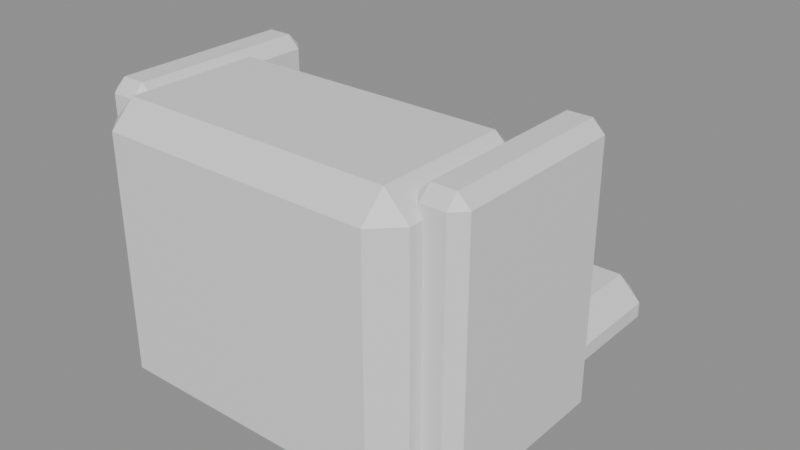 # Source: decor_cseat.blend  (saved by Blender 5.3.31; exported with 4.5.12 LTS)
import bpy
from mathutils import Matrix  # noqa: F401  (used for matrix-valued properties, if any)

bpy.ops.wm.read_factory_settings(use_empty=True)
scene = bpy.context.scene
scene.name = 'Scene'

# ---- materials (node trees are filled in below, after node groups)
mat_m0 = bpy.data.materials.new('m0')
mat_m6 = bpy.data.materials.new('m6')

# ---- material node trees
mat_m0.use_nodes = True; mat_m0.node_tree.nodes.clear()
_N = mat_m0.node_tree.nodes; _L = mat_m0.node_tree.links
n0 = _N.new('ShaderNodeBsdfPrincipled'); n0.name = 'Principled BSDF'; n0.location = (-200, 100)
n0.inputs[10].default_value = 0.005
n1 = _N.new('ShaderNodeOutputMaterial'); n1.name = 'Material Output'; n1.location = (200, 100)
_L.new(n0.outputs[0], n1.inputs[0])
n1.is_active_output = True
mat_m6.use_nodes = True; mat_m6.node_tree.nodes.clear()
_N = mat_m6.node_tree.nodes; _L = mat_m6.node_tree.links
n0 = _N.new('ShaderNodeBsdfPrincipled'); n0.name = 'Principled BSDF'; n0.location = (-200, 100)
n0.inputs[10].default_value = 0.005
n1 = _N.new('ShaderNodeOutputMaterial'); n1.name = 'Material Output'; n1.location = (200, 100)
_L.new(n0.outputs[0], n1.inputs[0])
n1.is_active_output = True

# ---- meshes
me_cube = bpy.data.meshes.new('Cube')
me_cube.from_pydata([(-0.34, 0.135, -0.35), (-0.34, 0.075, -0.29), (-0.4, 0.135, -0.29), (-0.34, 0.075, 0.29), (-0.34, 0.135, 0.35), (-0.4, 0.135, 0.29), (-0.34, 0.465, -0.35), (-0.4, 0.465, -0.29), (-0.34, 0.525, -0.29), (-0.34, 0.465, 0.35), (-0.34, 0.525, 0.29), (-0.4, 0.465, 0.29), (0.34, 0.135, -0.35), (0.4, 0.135, -0.29), (0.34, 0.075, -0.29), (0.34, 0.135, 0.35), (0.34, 0.075, 0.29), (0.4, 0.135, 0.29), (0.34, 0.465, -0.35), (0.34, 0.525, -0.29), (0.4, 0.465, -0.29), (0.34, 0.465, 0.35), (0.4, 0.465, 0.29), (0.34, 0.525, 0.29), (-0.34, 0.46, -0.38), (-0.34, 0.4, -0.32), (-0.4, 0.46, -0.32), (-0.34, 0.4, -0.28), (-0.34, 0.46, -0.22), (-0.4, 0.46, -0.28), (-0.34, 1.04, -0.38), (-0.4, 1.04, -0.32), (-0.34, 1.1, -0.32), (-0.34, 1.04, -0.22), (-0.34, 1.1, -0.28), (-0.4, 1.04, -0.28), (0.34, 0.46, -0.38), (0.4, 0.46, -0.32), (0.34, 0.4, -0.32), (0.34, 0.46, -0.22), (0.34, 0.4, -0.28), (0.4, 0.46, -0.28), (0.34, 1.04, -0.38), (0.34, 1.1, -0.32), (0.4, 1.04, -0.32), (0.34, 1.04, -0.22), (0.4, 1.04, -0.28), (0.34, 1.1, -0.28), (-0.45, 0.2, -0.35), (-0.45, 0.17, -0.32), (-0.48, 0.2, -0.32), (-0.45, 0.17, 0.32), (-0.45, 0.2, 0.35), (-0.48, 0.2, 0.32), (-0.45, 0.64, -0.35), (-0.48, 0.64, -0.32), (-0.45, 0.67, -0.32), (-0.45, 0.64, 0.35), (-0.45, 0.67, 0.32), (-0.48, 0.64, 0.32), (-0.39, 0.2, -0.35), (-0.36, 0.2, -0.32), (-0.39, 0.17, -0.32), (-0.39, 0.2, 0.35), (-0.39, 0.17, 0.32), (-0.36, 0.2, 0.32), (-0.39, 0.64, -0.35), (-0.39, 0.67, -0.32), (-0.36, 0.64, -0.32), (-0.39, 0.64, 0.35), (-0.36, 0.64, 0.32), (-0.39, 0.67, 0.32), (0.39, 0.2, -0.35), (0.39, 0.17, -0.32), (0.36, 0.2, -0.32), (0.39, 0.17, 0.32), (0.39, 0.2, 0.35), (0.36, 0.2, 0.32), (0.39, 0.64, -0.35), (0.36, 0.64, -0.32), (0.39, 0.67, -0.32), (0.39, 0.64, 0.35), (0.39, 0.67, 0.32), (0.36, 0.64, 0.32), (0.45, 0.2, -0.35), (0.48, 0.2, -0.32), (0.45, 0.17, -0.32), (0.45, 0.2, 0.35), (0.45, 0.17, 0.32), (0.48, 0.2, 0.32), (0.45, 0.64, -0.35), (0.45, 0.67, -0.32), (0.48, 0.64, -0.32), (0.45, 0.64, 0.35), (0.48, 0.64, 0.32), (0.45, 0.67, 0.32)], [], [(0, 1, 2), (3, 4, 5), (6, 7, 8), (9, 10, 11), (12, 13, 14), (15, 16, 17), (18, 19, 20), (21, 22, 23), (6, 0, 2, 7), (1, 3, 5, 2), (4, 9, 11, 5), (10, 8, 7, 11), (18, 6, 8, 19), (9, 21, 23, 10), (22, 20, 19, 23), (12, 18, 20, 13), (21, 15, 17, 22), (16, 14, 13, 17), (0, 12, 14, 1), (15, 4, 3, 16), (6, 18, 12, 0), (2, 5, 11, 7), (14, 16, 3, 1), (21, 9, 4, 15), (8, 10, 23, 19), (20, 22, 17, 13), (24, 25, 26), (27, 28, 29), (30, 31, 32), (33, 34, 35), (36, 37, 38), (39, 40, 41), (42, 43, 44), (45, 46, 47), (30, 24, 26, 31), (25, 27, 29, 26), (28, 33, 35, 29), (34, 32, 31, 35), (42, 30, 32, 43), (33, 45, 47, 34), (46, 44, 43, 47), (36, 42, 44, 37), (45, 39, 41, 46), (40, 38, 37, 41), (24, 36, 38, 25), (39, 28, 27, 40), (30, 42, 36, 24), (26, 29, 35, 31), (38, 40, 27, 25), (45, 33, 28, 39), (32, 34, 47, 43), (44, 46, 41, 37), (48, 49, 50), (51, 52, 53), (54, 55, 56), (57, 58, 59), (60, 61, 62), (63, 64, 65), (66, 67, 68), (69, 70, 71), (54, 48, 50, 55), (49, 51, 53, 50), (52, 57, 59, 53), (58, 56, 55, 59), (66, 54, 56, 67), (57, 69, 71, 58), (70, 68, 67, 71), (60, 66, 68, 61), (69, 63, 65, 70), (64, 62, 61, 65), (48, 60, 62, 49), (63, 52, 51, 64), (54, 66, 60, 48), (50, 53, 59, 55), (62, 64, 51, 49), (69, 57, 52, 63), (56, 58, 71, 67), (68, 70, 65, 61), (72, 73, 74), (75, 76, 77), (78, 79, 80), (81, 82, 83), (84, 85, 86), (87, 88, 89), (90, 91, 92), (93, 94, 95), (78, 72, 74, 79), (73, 75, 77, 74), (76, 81, 83, 77), (82, 80, 79, 83), (90, 78, 80, 91), (81, 93, 95, 82), (94, 92, 91, 95), (84, 90, 92, 85), (93, 87, 89, 94), (88, 86, 85, 89), (72, 84, 86, 73), (87, 76, 75, 88), (78, 90, 84, 72), (74, 77, 83, 79), (86, 88, 75, 73), (93, 81, 76, 87), (80, 82, 95, 91), (92, 94, 89, 85)])
me_cube.polygons.foreach_set('material_index', [0, 0, 0, 0, 0, 0, 0, 0, 0, 0, 0, 0, 0, 0, 0, 0, 0, 0, 0, 0, 0, 0, 0, 0, 0, 0, 0, 0, 0, 0, 0, 0, 0, 0, 0, 0, 0, 0, 0, 0, 0, 0, 0, 0, 0, 0, 0, 0, 0, 0, 0, 0, 1, 1, 1, 1, 1, 1, 1, 1, 1, 1, 1, 1, 1, 1, 1, 1, 1, 1, 1, 1, 1, 1, 1, 1, 1, 1, 1, 1, 1, 1, 1, 1, 1, 1, 1, 1, 1, 1, 1, 1, 1, 1, 1, 1, 1, 1, 1, 1, 1, 1, 1, 1])
_uv = me_cube.uv_layers.new(name='UVMap')
_uv.uv.foreach_set('vector', [0.1437, 0.7167, 0.1438, 0.75, 0.125, 0.7167, 0.6036, 0.0, 0.625, 0.03333, 0.6036, 0.03333, 0.1438, 0.5333, 0.125, 0.5333, 0.1438, 0.5, 0.625, 0.234, 0.6036, 0.2641, 0.6036, 0.2167, 0.3563, 0.7167, 0.3911, 0.7167, 0.3763, 0.7594, 0.6344, 0.7427, 0.6036, 0.7687, 0.6036, 0.725, 0.3563, 0.5333, 0.3763, 0.4906, 0.3911, 0.5333, 0.6344, 0.5073, 0.6036, 0.525, 0.6036, 0.4812, 0.1438, 0.5333, 0.1437, 0.7167, 0.125, 0.7167, 0.125, 0.5333, 0.3964, 0.0, 0.6036, 0.0, 0.6036, 0.03333, 0.3964, 0.03333, 0.625, 0.03333, 0.625, 0.234, 0.6036, 0.2167, 0.6036, 0.03333, 0.6036, 0.2641, 0.3964, 0.2687, 0.3964, 0.2167, 0.6036, 0.2167, 0.3563, 0.5333, 0.1438, 0.5333, 0.1438, 0.5, 0.3763, 0.4906, 0.625, 0.234, 0.6344, 0.5073, 0.6036, 0.4812, 0.6036, 0.2641, 0.6036, 0.525, 0.3911, 0.5333, 0.3763, 0.4906, 0.6036, 0.4812, 0.3563, 0.7167, 0.3563, 0.5333, 0.3911, 0.5333, 0.3911, 0.7167, 0.6344, 0.5073, 0.6344, 0.7427, 0.6036, 0.725, 0.6036, 0.525, 0.6036, 0.7687, 0.3763, 0.7594, 0.3911, 0.7167, 0.6036, 0.725, 0.1437, 0.7167, 0.3563, 0.7167, 0.3763, 0.7594, 0.1438, 0.75, 0.6344, 0.7427, 0.625, 0.9812, 0.6036, 0.9812, 0.6036, 0.7687, 0.1438, 0.5333, 0.3563, 0.5333, 0.3563, 0.7167, 0.1437, 0.7167, 0.3964, 0.03333, 0.6036, 0.03333, 0.6036, 0.2167, 0.3964, 0.2167, 0.3763, 0.7594, 0.6036, 0.7687, 0.6036, 0.9812, 0.3964, 0.9812, 0.6344, 0.5073, 0.8563, 0.5333, 0.8563, 0.7167, 0.6344, 0.7427, 0.3964, 0.2687, 0.6036, 0.2641, 0.6036, 0.4812, 0.3763, 0.4906, 0.3911, 0.5333, 0.6036, 0.525, 0.6036, 0.725, 0.3911, 0.7167, 0.1437, 0.7286, 0.1438, 0.75, 0.125, 0.7286, 0.5312, 0.0, 0.625, 0.02143, 0.5312, 0.02143, 0.1438, 0.5214, 0.125, 0.5214, 0.1438, 0.5, 0.625, 0.242, 0.5312, 0.2641, 0.5312, 0.2286, 0.3563, 0.7286, 0.4453, 0.7286, 0.4125, 0.7594, 0.6344, 0.7487, 0.5313, 0.7688, 0.5312, 0.7339, 0.3563, 0.5214, 0.4125, 0.4906, 0.4453, 0.5214, 0.6344, 0.5013, 0.5312, 0.5161, 0.5313, 0.4813, 0.1438, 0.5214, 0.1437, 0.7286, 0.125, 0.7286, 0.125, 0.5214, 0.4688, 0.0, 0.5312, 0.0, 0.5312, 0.02143, 0.4688, 0.02143, 0.625, 0.02143, 0.625, 0.242, 0.5312, 0.2286, 0.5312, 0.02143, 0.5312, 0.2641, 0.4688, 0.2688, 0.4688, 0.2286, 0.5312, 0.2286, 0.3563, 0.5214, 0.1438, 0.5214, 0.1438, 0.5, 0.4125, 0.4906, 0.625, 0.242, 0.6344, 0.5013, 0.5313, 0.4813, 0.5312, 0.2641, 0.5312, 0.5161, 0.4453, 0.5214, 0.4125, 0.4906, 0.5313, 0.4813, 0.3563, 0.7286, 0.3563, 0.5214, 0.4453, 0.5214, 0.4453, 0.7286, 0.6344, 0.5013, 0.6344, 0.7487, 0.5312, 0.7339, 0.5312, 0.5161, 0.5313, 0.7688, 0.4125, 0.7594, 0.4453, 0.7286, 0.5312, 0.7339, 0.1437, 0.7286, 0.3563, 0.7286, 0.4125, 0.7594, 0.1438, 0.75, 0.6344, 0.7487, 0.625, 0.9812, 0.5313, 0.9813, 0.5313, 0.7688, 0.1438, 0.5214, 0.3563, 0.5214, 0.3563, 0.7286, 0.1437, 0.7286, 0.4688, 0.02143, 0.5312, 0.02143, 0.5312, 0.2286, 0.4688, 0.2286, 0.4125, 0.7594, 0.5313, 0.7688, 0.5313, 0.9813, 0.4688, 0.9813, 0.6344, 0.5013, 0.8562, 0.5214, 0.8562, 0.7286, 0.6344, 0.7487, 0.4688, 0.2688, 0.5312, 0.2641, 0.5313, 0.4813, 0.4125, 0.4906, 0.4453, 0.5214, 0.5312, 0.5161, 0.5312, 0.7339, 0.4453, 0.7286, 0.1875, 0.735, 0.1875, 0.75, 0.125, 0.735, 0.6143, 0.0, 0.625, 0.015, 0.6143, 0.015, 0.1875, 0.515, 0.125, 0.515, 0.1875, 0.5, 0.625, 0.2608, 0.6143, 0.2969, 0.6143, 0.235, 0.3125, 0.735, 0.383, 0.735, 0.3491, 0.7812, 0.6562, 0.7737, 0.6143, 0.8125, 0.6143, 0.7388, 0.3125, 0.515, 0.3491, 0.4688, 0.383, 0.515, 0.6562, 0.4762, 0.6143, 0.5113, 0.6143, 0.4375, 0.1875, 0.515, 0.1875, 0.735, 0.125, 0.735, 0.125, 0.515, 0.3857, 0.0, 0.6143, 0.0, 0.6143, 0.015, 0.3857, 0.015, 0.625, 0.015, 0.625, 0.2608, 0.6143, 0.235, 0.6143, 0.015, 0.6143, 0.2969, 0.3857, 0.3125, 0.3857, 0.235, 0.6143, 0.235, 0.3125, 0.515, 0.1875, 0.515, 0.1875, 0.5, 0.3491, 0.4688, 0.625, 0.2608, 0.6562, 0.4762, 0.6143, 0.4375, 0.6143, 0.2969, 0.6143, 0.5113, 0.383, 0.515, 0.3491, 0.4688, 0.6143, 0.4375, 0.3125, 0.735, 0.3125, 0.515, 0.383, 0.515, 0.383, 0.735, 0.6562, 0.4762, 0.6562, 0.7737, 0.6143, 0.7388, 0.6143, 0.5113, 0.6143, 0.8125, 0.3491, 0.7812, 0.383, 0.735, 0.6143, 0.7388, 0.1875, 0.735, 0.3125, 0.735, 0.3491, 0.7812, 0.1875, 0.75, 0.6562, 0.7737, 0.625, 0.9375, 0.6143, 0.9375, 0.6143, 0.8125, 0.1875, 0.515, 0.3125, 0.515, 0.3125, 0.735, 0.1875, 0.735, 0.3857, 0.015, 0.6143, 0.015, 0.6143, 0.235, 0.3857, 0.235, 0.3491, 0.7812, 0.6143, 0.8125, 0.6143, 0.9375, 0.3857, 0.9375, 0.6562, 0.4762, 0.8125, 0.515, 0.8125, 0.735, 0.6562, 0.7737, 0.3857, 0.3125, 0.6143, 0.2969, 0.6143, 0.4375, 0.3491, 0.4688, 0.383, 0.515, 0.6143, 0.5113, 0.6143, 0.7388, 0.383, 0.735, 0.1875, 0.735, 0.1875, 0.75, 0.125, 0.735, 0.6143, 0.0, 0.625, 0.015, 0.6143, 0.015, 0.1875, 0.515, 0.125, 0.515, 0.1875, 0.5, 0.625, 0.2608, 0.6143, 0.2969, 0.6143, 0.235, 0.3125, 0.735, 0.383, 0.735, 0.3491, 0.7812, 0.6562, 0.7737, 0.6143, 0.8125, 0.6143, 0.7388, 0.3125, 0.515, 0.3491, 0.4688, 0.383, 0.515, 0.6562, 0.4762, 0.6143, 0.5113, 0.6143, 0.4375, 0.1875, 0.515, 0.1875, 0.735, 0.125, 0.735, 0.125, 0.515, 0.3857, 0.0, 0.6143, 0.0, 0.6143, 0.015, 0.3857, 0.015, 0.625, 0.015, 0.625, 0.2608, 0.6143, 0.235, 0.6143, 0.015, 0.6143, 0.2969, 0.3857, 0.3125, 0.3857, 0.235, 0.6143, 0.235, 0.3125, 0.515, 0.1875, 0.515, 0.1875, 0.5, 0.3491, 0.4688, 0.625, 0.2608, 0.6562, 0.4762, 0.6143, 0.4375, 0.6143, 0.2969, 0.6143, 0.5113, 0.383, 0.515, 0.3491, 0.4688, 0.6143, 0.4375, 0.3125, 0.735, 0.3125, 0.515, 0.383, 0.515, 0.383, 0.735, 0.6562, 0.4762, 0.6562, 0.7737, 0.6143, 0.7388, 0.6143, 0.5113, 0.6143, 0.8125, 0.3491, 0.7812, 0.383, 0.735, 0.6143, 0.7388, 0.1875, 0.735, 0.3125, 0.735, 0.3491, 0.7812, 0.1875, 0.75, 0.6562, 0.7737, 0.625, 0.9375, 0.6143, 0.9375, 0.6143, 0.8125, 0.1875, 0.515, 0.3125, 0.515, 0.3125, 0.735, 0.1875, 0.735, 0.3857, 0.015, 0.6143, 0.015, 0.6143, 0.235, 0.3857, 0.235, 0.3491, 0.7812, 0.6143, 0.8125, 0.6143, 0.9375, 0.3857, 0.9375, 0.6562, 0.4762, 0.8125, 0.515, 0.8125, 0.735, 0.6562, 0.7737, 0.3857, 0.3125, 0.6143, 0.2969, 0.6143, 0.4375, 0.3491, 0.4688, 0.383, 0.515, 0.6143, 0.5113, 0.6143, 0.7388, 0.383, 0.735])
me_cube.materials.append(mat_m0)
me_cube.materials.append(mat_m6)
me_cube.update()

# ---- objects
ob_cube = bpy.data.objects.new('Cube', me_cube)

# ---- transforms, parenting, visibility, modifiers, constraints
ob_cube.location = (0.0, 0.0, 0.0)

# ---- collection membership
scene.collection.objects.link(ob_cube)

# ---- scene / render settings (as saved in the file)
scene.frame_start = 1; scene.frame_end = 250; scene.frame_set(1)
scene.render.engine = 'BLENDER_EEVEE_NEXT'
scene.render.bake_bias = 0.0
scene.render.bake_samples = 0
scene.render.compositor_device = 'GPU'
scene.eevee.use_volume_custom_range = False
scene.eevee.fast_gi_thickness_near = 0.1
scene.eevee.fast_gi_thickness_far = 0.0
scene.eevee.ray_tracing_options.screen_trace_thickness = 0.1
bpy.context.view_layer.update()

# ---- added for rendering (the .blend has no active camera and no usable light): camera, sun + grey world if the file has none
cam_auto = bpy.data.cameras.new('AutoCamera')
cam_auto.lens = 50.0
cam_auto.sensor_width = 36.0
cam_auto.clip_end = 1000.0
ob_auto_camera = bpy.data.objects.new('AutoCamera', cam_auto)
scene.collection.objects.link(ob_auto_camera)
ob_auto_camera.location = (1.46441, -1.16979, 1.15653)
ob_auto_camera.rotation_euler = (1.09748, -7.21219e-08, 0.694738)
scene.camera = ob_auto_camera
light_auto_sun = bpy.data.lights.new('AutoSun', 'SUN')
light_auto_sun.energy = 3.0
light_auto_sun.angle = 0.0523599
ob_auto_sun = bpy.data.objects.new('AutoSun', light_auto_sun)
scene.collection.objects.link(ob_auto_sun)
ob_auto_sun.rotation_euler = (0.872665, 0.174533, 0.523599)
if scene.world is None:
    world_auto = bpy.data.worlds.new('AutoWorld')
    world_auto.color = (0.3, 0.3, 0.3)
    scene.world = world_auto
bpy.context.view_layer.update()
